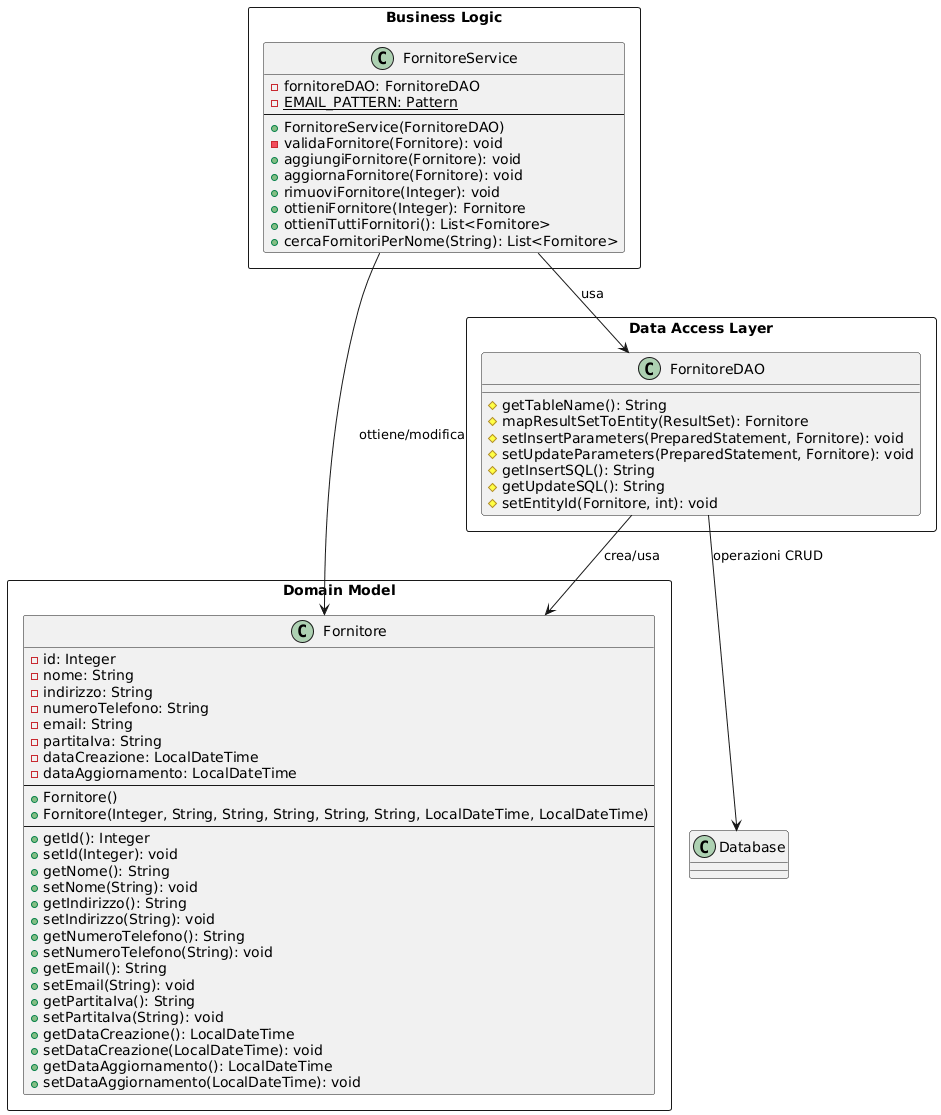

The diagram above was rendered by PlantUML. Its source (embedded in the PNG):
@startuml
' Domain Model
package "Domain Model" <<Rectangle>> {
    class Fornitore {
        - id: Integer
        - nome: String
        - indirizzo: String
        - numeroTelefono: String
        - email: String
        - partitaIva: String
        - dataCreazione: LocalDateTime
        - dataAggiornamento: LocalDateTime
        --
        + Fornitore()
        + Fornitore(Integer, String, String, String, String, String, LocalDateTime, LocalDateTime)
        --
        + getId(): Integer
        + setId(Integer): void
        + getNome(): String
        + setNome(String): void
        + getIndirizzo(): String
        + setIndirizzo(String): void
        + getNumeroTelefono(): String
        + setNumeroTelefono(String): void
        + getEmail(): String
        + setEmail(String): void
        + getPartitaIva(): String
        + setPartitaIva(String): void
        + getDataCreazione(): LocalDateTime
        + setDataCreazione(LocalDateTime): void
        + getDataAggiornamento(): LocalDateTime
        + setDataAggiornamento(LocalDateTime): void
    }
}

' DAO Layer
package "Data Access Layer" <<Rectangle>> {

    ' Concrete Implementation
    class FornitoreDAO {
        # getTableName(): String
        # mapResultSetToEntity(ResultSet): Fornitore
        # setInsertParameters(PreparedStatement, Fornitore): void
        # setUpdateParameters(PreparedStatement, Fornitore): void
        # getInsertSQL(): String
        # getUpdateSQL(): String
        # setEntityId(Fornitore, int): void
    }

}

'BusinessLogic
package "Business Logic" <<Rectangle>>{
        class FornitoreService {
        -fornitoreDAO: FornitoreDAO
        -{static}EMAIL_PATTERN: Pattern
        --
        +FornitoreService(FornitoreDAO)
        -validaFornitore(Fornitore): void
        +aggiungiFornitore(Fornitore): void
        +aggiornaFornitore(Fornitore): void
        +rimuoviFornitore(Integer): void
        +ottieniFornitore(Integer): Fornitore
        +ottieniTuttiFornitori(): List<Fornitore>
        +cercaFornitoriPerNome(String): List<Fornitore>
    }
}


' Relationships

FornitoreDAO --> Fornitore : crea/usa

FornitoreDAO --> Database : operazioni CRUD

FornitoreService --> FornitoreDAO : usa

FornitoreService --> Fornitore : ottiene/modifica
@enduml